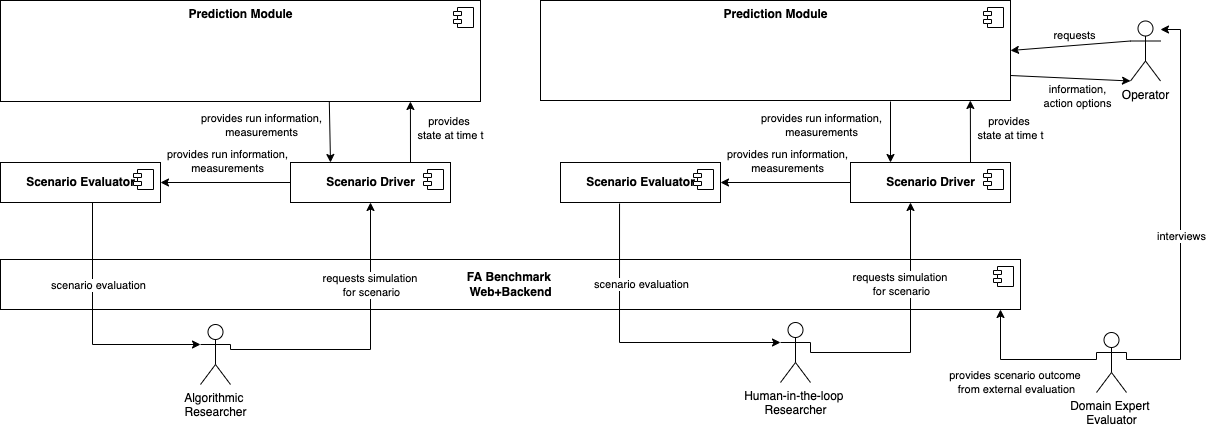

The diagram above was exported from draw.io. Its source (the exported page's mxGraphModel, read from the mxfile embedded in the PNG):
<mxGraphModel dx="3341" dy="1464" grid="1" gridSize="10" guides="1" tooltips="1" connect="1" arrows="1" fold="1" page="1" pageScale="1" pageWidth="827" pageHeight="1169" math="0" shadow="0">
  <root>
    <mxCell id="0" />
    <mxCell id="1" parent="0" />
    <mxCell id="2" value="&lt;b&gt;FA Benchmark&amp;nbsp;&lt;br&gt;Web+Backend&lt;/b&gt;" style="html=1;dropTarget=0;" parent="1" vertex="1">
      <mxGeometry x="-80" y="410" width="1020" height="50" as="geometry" />
    </mxCell>
    <mxCell id="3" value="" style="shape=module;jettyWidth=8;jettyHeight=4;" parent="2" vertex="1">
      <mxGeometry x="1" width="20" height="20" relative="1" as="geometry">
        <mxPoint x="-27" y="7" as="offset" />
      </mxGeometry>
    </mxCell>
    <mxCell id="4" value="&lt;b&gt;Prediction Module&lt;/b&gt;" style="html=1;dropTarget=0;verticalAlign=top;" parent="1" vertex="1">
      <mxGeometry x="-80" y="151" width="480" height="101" as="geometry" />
    </mxCell>
    <mxCell id="5" value="" style="shape=module;jettyWidth=8;jettyHeight=4;" parent="4" vertex="1">
      <mxGeometry x="1" width="20" height="20" relative="1" as="geometry">
        <mxPoint x="-27" y="7" as="offset" />
      </mxGeometry>
    </mxCell>
    <mxCell id="6" value="&lt;b&gt;Prediction Module&lt;/b&gt;" style="html=1;dropTarget=0;verticalAlign=top;" parent="1" vertex="1">
      <mxGeometry x="460" y="151" width="470" height="100" as="geometry" />
    </mxCell>
    <mxCell id="7" value="" style="shape=module;jettyWidth=8;jettyHeight=4;" parent="6" vertex="1">
      <mxGeometry x="1" width="20" height="20" relative="1" as="geometry">
        <mxPoint x="-27" y="7" as="offset" />
      </mxGeometry>
    </mxCell>
    <mxCell id="19" value="Algorithmic &lt;br&gt;Researcher" style="shape=umlActor;verticalLabelPosition=bottom;verticalAlign=top;html=1;outlineConnect=0;" parent="1" vertex="1">
      <mxGeometry x="120" y="475" width="30" height="60" as="geometry" />
    </mxCell>
    <mxCell id="20" value="" style="endArrow=none;startArrow=classic;html=1;rounded=0;edgeStyle=orthogonalEdgeStyle;startFill=1;endFill=0;exitX=0.5;exitY=1;exitDx=0;exitDy=0;entryX=1;entryY=0.3333333333333333;entryDx=0;entryDy=0;entryPerimeter=0;" parent="1" source="1tqvTc3xThx0zFSdoMBg-88" target="19" edge="1">
      <mxGeometry width="50" height="50" relative="1" as="geometry">
        <mxPoint x="345" y="370" as="sourcePoint" />
        <mxPoint x="150" y="481" as="targetPoint" />
        <Array as="points">
          <mxPoint x="290" y="500" />
          <mxPoint x="150" y="500" />
        </Array>
      </mxGeometry>
    </mxCell>
    <mxCell id="V_yBQgUxpFiOtUck23K0-67" value="requests simulation&amp;nbsp;&lt;br&gt;for scenario" style="edgeLabel;html=1;align=center;verticalAlign=middle;resizable=0;points=[];" vertex="1" connectable="0" parent="20">
      <mxGeometry x="-0.1331" y="-3" relative="1" as="geometry">
        <mxPoint x="3" y="-45" as="offset" />
      </mxGeometry>
    </mxCell>
    <mxCell id="24" value="Human-in-the-loop &lt;br&gt;Researcher" style="shape=umlActor;verticalLabelPosition=bottom;verticalAlign=top;html=1;outlineConnect=0;" parent="1" vertex="1">
      <mxGeometry x="700" y="473" width="30" height="60" as="geometry" />
    </mxCell>
    <mxCell id="25" value="Operator" style="shape=umlActor;verticalLabelPosition=bottom;verticalAlign=top;html=1;outlineConnect=0;" parent="1" vertex="1">
      <mxGeometry x="1050" y="171.5" width="30" height="60" as="geometry" />
    </mxCell>
    <mxCell id="26" value="Domain Expert &lt;br&gt;Evaluator" style="shape=umlActor;verticalLabelPosition=bottom;verticalAlign=top;html=1;outlineConnect=0;" parent="1" vertex="1">
      <mxGeometry x="1016" y="483" width="30" height="60" as="geometry" />
    </mxCell>
    <mxCell id="27" value="" style="endArrow=classic;html=1;rounded=0;entryX=1;entryY=0.5;entryDx=0;entryDy=0;exitX=0;exitY=0.3333333333333333;exitDx=0;exitDy=0;exitPerimeter=0;" parent="1" source="25" target="6" edge="1">
      <mxGeometry width="50" height="50" relative="1" as="geometry">
        <mxPoint x="1442" y="323" as="sourcePoint" />
        <mxPoint x="1299" y="413.8241758241759" as="targetPoint" />
      </mxGeometry>
    </mxCell>
    <mxCell id="28" value="requests" style="edgeLabel;html=1;align=center;verticalAlign=middle;resizable=0;points=[];" parent="27" vertex="1" connectable="0">
      <mxGeometry x="-0.1242" y="-1" relative="1" as="geometry">
        <mxPoint x="-4" y="-9" as="offset" />
      </mxGeometry>
    </mxCell>
    <mxCell id="34" value="" style="endArrow=classic;startArrow=none;html=1;rounded=0;edgeStyle=orthogonalEdgeStyle;startFill=0;endFill=1;entryX=0;entryY=0.3333333333333333;entryDx=0;entryDy=0;entryPerimeter=0;exitX=0.45;exitY=0.975;exitDx=0;exitDy=0;exitPerimeter=0;" parent="1" source="54" target="19" edge="1">
      <mxGeometry width="50" height="50" relative="1" as="geometry">
        <mxPoint x="320" y="380" as="sourcePoint" />
        <mxPoint x="347.5" y="491" as="targetPoint" />
        <Array as="points">
          <mxPoint x="12" y="495" />
        </Array>
      </mxGeometry>
    </mxCell>
    <mxCell id="35" value="scenario evaluation" style="edgeLabel;html=1;align=center;verticalAlign=middle;resizable=0;points=[];" parent="34" vertex="1" connectable="0">
      <mxGeometry x="0.3312" y="3" relative="1" as="geometry">
        <mxPoint x="-12" y="-57" as="offset" />
      </mxGeometry>
    </mxCell>
    <mxCell id="36" value="" style="endArrow=none;startArrow=classic;html=1;rounded=0;edgeStyle=orthogonalEdgeStyle;startFill=1;endFill=0;entryX=1;entryY=0.3333333333333333;entryDx=0;entryDy=0;entryPerimeter=0;" parent="1" source="V_yBQgUxpFiOtUck23K0-80" target="24" edge="1">
      <mxGeometry width="50" height="50" relative="1" as="geometry">
        <mxPoint x="600" y="300" as="sourcePoint" />
        <mxPoint x="660" y="481" as="targetPoint" />
        <Array as="points">
          <mxPoint x="830" y="503" />
          <mxPoint x="730" y="503" />
        </Array>
      </mxGeometry>
    </mxCell>
    <mxCell id="37" value="requests simulation&amp;nbsp;&lt;br&gt;for scenario" style="edgeLabel;html=1;align=center;verticalAlign=middle;resizable=0;points=[];" parent="36" vertex="1" connectable="0">
      <mxGeometry x="-0.4857" y="2" relative="1" as="geometry">
        <mxPoint x="-12" y="14" as="offset" />
      </mxGeometry>
    </mxCell>
    <mxCell id="38" value="" style="endArrow=classic;startArrow=none;html=1;rounded=0;edgeStyle=orthogonalEdgeStyle;startFill=0;endFill=1;entryX=0;entryY=0.3333333333333333;entryDx=0;entryDy=0;entryPerimeter=0;exitX=0.369;exitY=1.025;exitDx=0;exitDy=0;exitPerimeter=0;" parent="1" source="V_yBQgUxpFiOtUck23K0-76" target="24" edge="1">
      <mxGeometry width="50" height="50" relative="1" as="geometry">
        <mxPoint x="780" y="300" as="sourcePoint" />
        <mxPoint x="770" y="610" as="targetPoint" />
        <Array as="points">
          <mxPoint x="539" y="493" />
        </Array>
      </mxGeometry>
    </mxCell>
    <mxCell id="39" value="scenario evaluation" style="edgeLabel;html=1;align=center;verticalAlign=middle;resizable=0;points=[];" parent="38" vertex="1" connectable="0">
      <mxGeometry x="-0.5789" y="-1" relative="1" as="geometry">
        <mxPoint x="22" y="18" as="offset" />
      </mxGeometry>
    </mxCell>
    <mxCell id="42" value="" style="endArrow=classic;html=1;rounded=0;exitX=1;exitY=0.75;exitDx=0;exitDy=0;entryX=0;entryY=1;entryDx=0;entryDy=0;entryPerimeter=0;" parent="1" source="6" edge="1" target="25">
      <mxGeometry width="50" height="50" relative="1" as="geometry">
        <mxPoint x="1445" y="571" as="sourcePoint" />
        <mxPoint x="1583" y="345" as="targetPoint" />
      </mxGeometry>
    </mxCell>
    <mxCell id="43" value="information,&lt;br&gt;action options" style="edgeLabel;html=1;align=center;verticalAlign=middle;resizable=0;points=[];" parent="42" vertex="1" connectable="0">
      <mxGeometry x="-0.1242" y="-1" relative="1" as="geometry">
        <mxPoint x="14" y="17" as="offset" />
      </mxGeometry>
    </mxCell>
    <mxCell id="54" value="&lt;b&gt;Scenario Evaluator&lt;/b&gt;" style="html=1;dropTarget=0;verticalAlign=middle;" parent="1" vertex="1">
      <mxGeometry x="-80" y="313" width="160" height="40" as="geometry" />
    </mxCell>
    <mxCell id="55" value="" style="shape=module;jettyWidth=8;jettyHeight=4;verticalAlign=middle;" parent="54" vertex="1">
      <mxGeometry x="1" width="20" height="20" relative="1" as="geometry">
        <mxPoint x="-27" y="7" as="offset" />
      </mxGeometry>
    </mxCell>
    <mxCell id="64" value="" style="endArrow=classic;html=1;rounded=0;entryX=1;entryY=0.5;entryDx=0;entryDy=0;exitX=0;exitY=0.5;exitDx=0;exitDy=0;" parent="1" target="54" edge="1" source="1tqvTc3xThx0zFSdoMBg-88">
      <mxGeometry width="50" height="50" relative="1" as="geometry">
        <mxPoint x="200" y="333" as="sourcePoint" />
        <mxPoint x="368" y="403" as="targetPoint" />
      </mxGeometry>
    </mxCell>
    <mxCell id="65" value="provides run information,&lt;br&gt;measurements" style="edgeLabel;html=1;align=center;verticalAlign=middle;resizable=0;points=[];" parent="64" vertex="1" connectable="0">
      <mxGeometry x="-0.1242" y="-1" relative="1" as="geometry">
        <mxPoint x="-7" y="-21" as="offset" />
      </mxGeometry>
    </mxCell>
    <mxCell id="66" value="" style="endArrow=none;startArrow=classic;html=1;rounded=0;edgeStyle=orthogonalEdgeStyle;endFill=0;startFill=1;entryX=1;entryY=0.3333333333333333;entryDx=0;entryDy=0;entryPerimeter=0;" parent="1" source="25" target="26" edge="1">
      <mxGeometry width="50" height="50" relative="1" as="geometry">
        <mxPoint x="1073.5" y="300" as="sourcePoint" />
        <mxPoint x="790" y="485" as="targetPoint" />
        <Array as="points">
          <mxPoint x="1100" y="180" />
          <mxPoint x="1100" y="510" />
        </Array>
      </mxGeometry>
    </mxCell>
    <mxCell id="67" value="interviews" style="edgeLabel;html=1;align=center;verticalAlign=middle;resizable=0;points=[];" parent="66" vertex="1" connectable="0">
      <mxGeometry x="0.0507" y="3" relative="1" as="geometry">
        <mxPoint x="-3" y="10" as="offset" />
      </mxGeometry>
    </mxCell>
    <mxCell id="qxSakqVLwsxEFfneWHDP-69" value="" style="endArrow=none;startArrow=classic;html=1;rounded=0;edgeStyle=orthogonalEdgeStyle;startFill=1;endFill=0;entryX=0;entryY=0.3333333333333333;entryDx=0;entryDy=0;entryPerimeter=0;" parent="1" target="26" edge="1">
      <mxGeometry width="50" height="50" relative="1" as="geometry">
        <mxPoint x="920" y="460" as="sourcePoint" />
        <mxPoint x="465" y="502" as="targetPoint" />
        <Array as="points">
          <mxPoint x="920" y="510" />
        </Array>
      </mxGeometry>
    </mxCell>
    <mxCell id="qxSakqVLwsxEFfneWHDP-70" value="provides scenario outcome &lt;br&gt;from external evaluation" style="edgeLabel;html=1;align=center;verticalAlign=middle;resizable=0;points=[];" parent="qxSakqVLwsxEFfneWHDP-69" vertex="1" connectable="0">
      <mxGeometry x="-0.6272" y="-1" relative="1" as="geometry">
        <mxPoint x="16" y="43" as="offset" />
      </mxGeometry>
    </mxCell>
    <mxCell id="1tqvTc3xThx0zFSdoMBg-88" value="&lt;b&gt;Scenario Driver&lt;br&gt;&lt;/b&gt;" style="html=1;dropTarget=0;verticalAlign=middle;" parent="1" vertex="1">
      <mxGeometry x="210" y="313" width="160" height="40" as="geometry" />
    </mxCell>
    <mxCell id="1tqvTc3xThx0zFSdoMBg-89" value="" style="shape=module;jettyWidth=8;jettyHeight=4;verticalAlign=middle;" parent="1tqvTc3xThx0zFSdoMBg-88" vertex="1">
      <mxGeometry x="1" width="20" height="20" relative="1" as="geometry">
        <mxPoint x="-27" y="7" as="offset" />
      </mxGeometry>
    </mxCell>
    <mxCell id="1tqvTc3xThx0zFSdoMBg-98" value="" style="endArrow=none;startArrow=classic;html=1;rounded=0;edgeStyle=orthogonalEdgeStyle;startFill=1;endFill=0;exitX=0.317;exitY=1;exitDx=0;exitDy=0;exitPerimeter=0;" parent="1" target="1tqvTc3xThx0zFSdoMBg-93" edge="1">
      <mxGeometry width="50" height="50" relative="1" as="geometry">
        <mxPoint x="1042.9390000000003" y="300" as="sourcePoint" />
        <mxPoint x="700" y="281" as="targetPoint" />
        <Array as="points">
          <mxPoint x="1043" y="330" />
          <mxPoint x="660" y="330" />
        </Array>
      </mxGeometry>
    </mxCell>
    <mxCell id="1tqvTc3xThx0zFSdoMBg-100" value="provide state at time t" style="edgeLabel;html=1;align=center;verticalAlign=middle;resizable=0;points=[];" parent="1tqvTc3xThx0zFSdoMBg-98" vertex="1" connectable="0">
      <mxGeometry x="0.1818" y="1" relative="1" as="geometry">
        <mxPoint x="69" y="9" as="offset" />
      </mxGeometry>
    </mxCell>
    <mxCell id="V_yBQgUxpFiOtUck23K0-68" value="" style="endArrow=classic;html=1;rounded=0;exitX=0.75;exitY=0;exitDx=0;exitDy=0;entryX=0.854;entryY=1;entryDx=0;entryDy=0;entryPerimeter=0;" edge="1" parent="1" source="1tqvTc3xThx0zFSdoMBg-88" target="4">
      <mxGeometry width="50" height="50" relative="1" as="geometry">
        <mxPoint x="210" y="343" as="sourcePoint" />
        <mxPoint x="287" y="281" as="targetPoint" />
      </mxGeometry>
    </mxCell>
    <mxCell id="V_yBQgUxpFiOtUck23K0-69" value="provides &lt;br&gt;state at time t" style="edgeLabel;html=1;align=center;verticalAlign=middle;resizable=0;points=[];" vertex="1" connectable="0" parent="V_yBQgUxpFiOtUck23K0-68">
      <mxGeometry x="-0.1242" y="-1" relative="1" as="geometry">
        <mxPoint x="39" y="-7" as="offset" />
      </mxGeometry>
    </mxCell>
    <mxCell id="V_yBQgUxpFiOtUck23K0-73" value="" style="endArrow=classic;html=1;rounded=0;entryX=0.25;entryY=0;entryDx=0;entryDy=0;exitX=0.685;exitY=1;exitDx=0;exitDy=0;exitPerimeter=0;" edge="1" parent="1" source="4" target="1tqvTc3xThx0zFSdoMBg-88">
      <mxGeometry width="50" height="50" relative="1" as="geometry">
        <mxPoint x="250" y="281" as="sourcePoint" />
        <mxPoint x="110" y="343" as="targetPoint" />
      </mxGeometry>
    </mxCell>
    <mxCell id="V_yBQgUxpFiOtUck23K0-74" value="provides run information,&lt;br&gt;measurements" style="edgeLabel;html=1;align=center;verticalAlign=middle;resizable=0;points=[];" vertex="1" connectable="0" parent="V_yBQgUxpFiOtUck23K0-73">
      <mxGeometry x="-0.1242" y="-1" relative="1" as="geometry">
        <mxPoint x="-68" y="-4" as="offset" />
      </mxGeometry>
    </mxCell>
    <mxCell id="V_yBQgUxpFiOtUck23K0-76" value="&lt;b&gt;Scenario Evaluator&lt;/b&gt;" style="html=1;dropTarget=0;verticalAlign=middle;" vertex="1" parent="1">
      <mxGeometry x="480" y="313" width="160" height="40" as="geometry" />
    </mxCell>
    <mxCell id="V_yBQgUxpFiOtUck23K0-77" value="" style="shape=module;jettyWidth=8;jettyHeight=4;verticalAlign=middle;" vertex="1" parent="V_yBQgUxpFiOtUck23K0-76">
      <mxGeometry x="1" width="20" height="20" relative="1" as="geometry">
        <mxPoint x="-27" y="7" as="offset" />
      </mxGeometry>
    </mxCell>
    <mxCell id="V_yBQgUxpFiOtUck23K0-78" value="" style="endArrow=classic;html=1;rounded=0;entryX=1;entryY=0.5;entryDx=0;entryDy=0;exitX=0;exitY=0.5;exitDx=0;exitDy=0;" edge="1" parent="1" source="V_yBQgUxpFiOtUck23K0-80" target="V_yBQgUxpFiOtUck23K0-76">
      <mxGeometry width="50" height="50" relative="1" as="geometry">
        <mxPoint x="760" y="333" as="sourcePoint" />
        <mxPoint x="928" y="403" as="targetPoint" />
      </mxGeometry>
    </mxCell>
    <mxCell id="V_yBQgUxpFiOtUck23K0-79" value="provides run information,&lt;br&gt;measurements" style="edgeLabel;html=1;align=center;verticalAlign=middle;resizable=0;points=[];" vertex="1" connectable="0" parent="V_yBQgUxpFiOtUck23K0-78">
      <mxGeometry x="-0.1242" y="-1" relative="1" as="geometry">
        <mxPoint x="-7" y="-21" as="offset" />
      </mxGeometry>
    </mxCell>
    <mxCell id="V_yBQgUxpFiOtUck23K0-80" value="&lt;b&gt;Scenario Driver&lt;br&gt;&lt;/b&gt;" style="html=1;dropTarget=0;verticalAlign=middle;" vertex="1" parent="1">
      <mxGeometry x="770" y="313" width="160" height="40" as="geometry" />
    </mxCell>
    <mxCell id="V_yBQgUxpFiOtUck23K0-81" value="" style="shape=module;jettyWidth=8;jettyHeight=4;verticalAlign=middle;" vertex="1" parent="V_yBQgUxpFiOtUck23K0-80">
      <mxGeometry x="1" width="20" height="20" relative="1" as="geometry">
        <mxPoint x="-27" y="7" as="offset" />
      </mxGeometry>
    </mxCell>
    <mxCell id="V_yBQgUxpFiOtUck23K0-82" value="" style="endArrow=classic;html=1;rounded=0;exitX=0.75;exitY=0;exitDx=0;exitDy=0;entryX=0.621;entryY=0.99;entryDx=0;entryDy=0;entryPerimeter=0;" edge="1" parent="1" source="V_yBQgUxpFiOtUck23K0-80">
      <mxGeometry width="50" height="50" relative="1" as="geometry">
        <mxPoint x="770" y="343" as="sourcePoint" />
        <mxPoint x="889.8600000000001" y="250.99" as="targetPoint" />
      </mxGeometry>
    </mxCell>
    <mxCell id="V_yBQgUxpFiOtUck23K0-83" value="provides &lt;br&gt;state at time t" style="edgeLabel;html=1;align=center;verticalAlign=middle;resizable=0;points=[];" vertex="1" connectable="0" parent="V_yBQgUxpFiOtUck23K0-82">
      <mxGeometry x="-0.1242" y="-1" relative="1" as="geometry">
        <mxPoint x="39" y="-7" as="offset" />
      </mxGeometry>
    </mxCell>
    <mxCell id="V_yBQgUxpFiOtUck23K0-84" value="" style="endArrow=classic;html=1;rounded=0;entryX=0.25;entryY=0;entryDx=0;entryDy=0;exitX=0.5;exitY=1;exitDx=0;exitDy=0;" edge="1" parent="1" target="V_yBQgUxpFiOtUck23K0-80">
      <mxGeometry width="50" height="50" relative="1" as="geometry">
        <mxPoint x="810" y="252" as="sourcePoint" />
        <mxPoint x="670" y="343" as="targetPoint" />
      </mxGeometry>
    </mxCell>
    <mxCell id="V_yBQgUxpFiOtUck23K0-85" value="provides run information,&lt;br&gt;measurements" style="edgeLabel;html=1;align=center;verticalAlign=middle;resizable=0;points=[];" vertex="1" connectable="0" parent="V_yBQgUxpFiOtUck23K0-84">
      <mxGeometry x="-0.1242" y="-1" relative="1" as="geometry">
        <mxPoint x="-69" y="-4" as="offset" />
      </mxGeometry>
    </mxCell>
  </root>
</mxGraphModel>